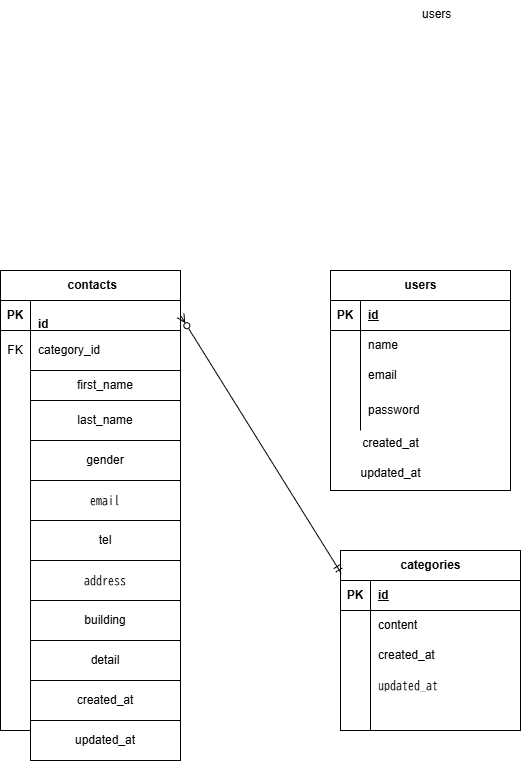

The diagram above was exported from draw.io. Its source (the exported page's mxGraphModel, read from the mxfile embedded in the PNG):
<mxGraphModel dx="1050" dy="563" grid="1" gridSize="10" guides="1" tooltips="1" connect="1" arrows="1" fold="1" page="1" pageScale="1" pageWidth="827" pageHeight="1169" math="0" shadow="0">
  <root>
    <mxCell id="0" />
    <mxCell id="1" parent="0" />
    <mxCell id="99" value="&amp;nbsp;contacts" style="shape=table;startSize=30;container=1;collapsible=1;childLayout=tableLayout;fixedRows=1;rowLines=0;fontStyle=1;align=center;resizeLast=1;html=1;" parent="1" vertex="1">
      <mxGeometry x="30" y="380" width="180" height="460" as="geometry" />
    </mxCell>
    <mxCell id="100" value="" style="shape=tableRow;horizontal=0;startSize=0;swimlaneHead=0;swimlaneBody=0;fillColor=none;collapsible=0;dropTarget=0;points=[[0,0.5],[1,0.5]];portConstraint=eastwest;top=0;left=0;right=0;bottom=1;" parent="99" vertex="1">
      <mxGeometry y="30" width="180" height="30" as="geometry" />
    </mxCell>
    <mxCell id="101" value="PK" style="shape=partialRectangle;connectable=0;fillColor=none;top=0;left=0;bottom=0;right=0;fontStyle=1;overflow=hidden;whiteSpace=wrap;html=1;" parent="100" vertex="1">
      <mxGeometry width="30" height="30" as="geometry">
        <mxRectangle width="30" height="30" as="alternateBounds" />
      </mxGeometry>
    </mxCell>
    <mxCell id="102" value="&#10;id&#10;&#10;" style="shape=partialRectangle;connectable=0;fillColor=none;top=0;left=0;bottom=0;right=0;align=left;spacingLeft=6;fontStyle=5;overflow=hidden;whiteSpace=wrap;html=1;" parent="100" vertex="1">
      <mxGeometry x="30" width="150" height="30" as="geometry">
        <mxRectangle width="150" height="30" as="alternateBounds" />
      </mxGeometry>
    </mxCell>
    <mxCell id="103" value="" style="shape=tableRow;horizontal=0;startSize=0;swimlaneHead=0;swimlaneBody=0;fillColor=none;collapsible=0;dropTarget=0;points=[[0,0.5],[1,0.5]];portConstraint=eastwest;top=0;left=0;right=0;bottom=0;" parent="99" vertex="1">
      <mxGeometry y="60" width="180" height="40" as="geometry" />
    </mxCell>
    <mxCell id="104" value="FK" style="shape=partialRectangle;connectable=0;fillColor=none;top=0;left=0;bottom=0;right=0;editable=1;overflow=hidden;whiteSpace=wrap;html=1;" parent="103" vertex="1">
      <mxGeometry width="30" height="40" as="geometry">
        <mxRectangle width="30" height="40" as="alternateBounds" />
      </mxGeometry>
    </mxCell>
    <mxCell id="105" value="category_id" style="shape=partialRectangle;connectable=0;fillColor=none;top=0;left=0;bottom=0;right=0;align=left;spacingLeft=6;overflow=hidden;whiteSpace=wrap;html=1;" parent="103" vertex="1">
      <mxGeometry x="30" width="150" height="40" as="geometry">
        <mxRectangle width="150" height="40" as="alternateBounds" />
      </mxGeometry>
    </mxCell>
    <mxCell id="106" value="" style="shape=tableRow;horizontal=0;startSize=0;swimlaneHead=0;swimlaneBody=0;fillColor=none;collapsible=0;dropTarget=0;points=[[0,0.5],[1,0.5]];portConstraint=eastwest;top=0;left=0;right=0;bottom=0;" parent="99" vertex="1">
      <mxGeometry y="100" width="180" height="20" as="geometry" />
    </mxCell>
    <mxCell id="107" value="" style="shape=partialRectangle;connectable=0;fillColor=none;top=0;left=0;bottom=0;right=0;editable=1;overflow=hidden;whiteSpace=wrap;html=1;" parent="106" vertex="1">
      <mxGeometry width="30" height="20" as="geometry">
        <mxRectangle width="30" height="20" as="alternateBounds" />
      </mxGeometry>
    </mxCell>
    <mxCell id="108" value="&#10;first_name&#10;&#10;" style="shape=partialRectangle;connectable=0;fillColor=none;top=0;left=0;bottom=0;right=0;align=left;spacingLeft=6;overflow=hidden;whiteSpace=wrap;html=1;" parent="106" vertex="1">
      <mxGeometry x="30" width="150" height="20" as="geometry">
        <mxRectangle width="150" height="20" as="alternateBounds" />
      </mxGeometry>
    </mxCell>
    <mxCell id="109" value="" style="shape=tableRow;horizontal=0;startSize=0;swimlaneHead=0;swimlaneBody=0;fillColor=none;collapsible=0;dropTarget=0;points=[[0,0.5],[1,0.5]];portConstraint=eastwest;top=0;left=0;right=0;bottom=0;" parent="99" vertex="1">
      <mxGeometry y="120" width="180" height="170" as="geometry" />
    </mxCell>
    <mxCell id="110" value="" style="shape=partialRectangle;connectable=0;fillColor=none;top=0;left=0;bottom=0;right=0;editable=1;overflow=hidden;whiteSpace=wrap;html=1;" parent="109" vertex="1">
      <mxGeometry width="30" height="170" as="geometry">
        <mxRectangle width="30" height="170" as="alternateBounds" />
      </mxGeometry>
    </mxCell>
    <mxCell id="111" value="&lt;code data-index-in-node=&quot;0&quot; data-path-to-node=&quot;6,3,0&quot;&gt;last_name&lt;/code&gt;" style="shape=partialRectangle;connectable=0;fillColor=none;top=0;left=0;bottom=0;right=0;align=left;spacingLeft=6;overflow=hidden;whiteSpace=wrap;html=1;" parent="109" vertex="1">
      <mxGeometry x="30" width="150" height="170" as="geometry">
        <mxRectangle width="150" height="170" as="alternateBounds" />
      </mxGeometry>
    </mxCell>
    <mxCell id="130" value="first_name" style="whiteSpace=wrap;html=1;align=center;" parent="1" vertex="1">
      <mxGeometry x="60" y="480" width="150" height="30" as="geometry" />
    </mxCell>
    <mxCell id="131" value="last_name" style="whiteSpace=wrap;html=1;align=center;" parent="1" vertex="1">
      <mxGeometry x="60" y="510" width="150" height="40" as="geometry" />
    </mxCell>
    <mxCell id="132" value="gender" style="whiteSpace=wrap;html=1;align=center;" parent="1" vertex="1">
      <mxGeometry x="60" y="550" width="150" height="40" as="geometry" />
    </mxCell>
    <mxCell id="133" value="&lt;code data-index-in-node=&quot;0&quot; data-path-to-node=&quot;6,5,0&quot;&gt;email&lt;/code&gt;" style="whiteSpace=wrap;html=1;align=center;" parent="1" vertex="1">
      <mxGeometry x="60" y="590" width="150" height="40" as="geometry" />
    </mxCell>
    <mxCell id="134" value="tel" style="whiteSpace=wrap;html=1;align=center;" parent="1" vertex="1">
      <mxGeometry x="60" y="630" width="150" height="40" as="geometry" />
    </mxCell>
    <mxCell id="135" value="building" style="whiteSpace=wrap;html=1;align=center;" parent="1" vertex="1">
      <mxGeometry x="60" y="710" width="150" height="40" as="geometry" />
    </mxCell>
    <mxCell id="136" value="&lt;code data-index-in-node=&quot;0&quot; data-path-to-node=&quot;6,7,0&quot;&gt;address&lt;/code&gt;" style="whiteSpace=wrap;html=1;align=center;" parent="1" vertex="1">
      <mxGeometry x="60" y="670" width="150" height="40" as="geometry" />
    </mxCell>
    <mxCell id="137" value="created_at" style="whiteSpace=wrap;html=1;align=center;" parent="1" vertex="1">
      <mxGeometry x="60" y="790" width="150" height="40" as="geometry" />
    </mxCell>
    <mxCell id="138" value="detail" style="whiteSpace=wrap;html=1;align=center;" parent="1" vertex="1">
      <mxGeometry x="60" y="750" width="150" height="40" as="geometry" />
    </mxCell>
    <mxCell id="139" value="updated_at" style="whiteSpace=wrap;html=1;align=center;" parent="1" vertex="1">
      <mxGeometry x="60" y="830" width="150" height="40" as="geometry" />
    </mxCell>
    <mxCell id="140" value="users" style="text;whiteSpace=wrap;html=1;" parent="1" vertex="1">
      <mxGeometry x="450" y="110" width="60" height="40" as="geometry" />
    </mxCell>
    <mxCell id="68" value="categories" style="shape=table;startSize=30;container=1;collapsible=1;childLayout=tableLayout;fixedRows=1;rowLines=0;fontStyle=1;align=center;resizeLast=1;html=1;" parent="1" vertex="1">
      <mxGeometry x="370" y="660" width="180" height="180" as="geometry" />
    </mxCell>
    <mxCell id="69" value="" style="shape=tableRow;horizontal=0;startSize=0;swimlaneHead=0;swimlaneBody=0;fillColor=none;collapsible=0;dropTarget=0;points=[[0,0.5],[1,0.5]];portConstraint=eastwest;top=0;left=0;right=0;bottom=1;" parent="68" vertex="1">
      <mxGeometry y="30" width="180" height="30" as="geometry" />
    </mxCell>
    <mxCell id="70" value="PK" style="shape=partialRectangle;connectable=0;fillColor=none;top=0;left=0;bottom=0;right=0;fontStyle=1;overflow=hidden;whiteSpace=wrap;html=1;" parent="69" vertex="1">
      <mxGeometry width="30" height="30" as="geometry">
        <mxRectangle width="30" height="30" as="alternateBounds" />
      </mxGeometry>
    </mxCell>
    <mxCell id="71" value="id" style="shape=partialRectangle;connectable=0;fillColor=none;top=0;left=0;bottom=0;right=0;align=left;spacingLeft=6;fontStyle=5;overflow=hidden;whiteSpace=wrap;html=1;" parent="69" vertex="1">
      <mxGeometry x="30" width="150" height="30" as="geometry">
        <mxRectangle width="150" height="30" as="alternateBounds" />
      </mxGeometry>
    </mxCell>
    <mxCell id="72" value="" style="shape=tableRow;horizontal=0;startSize=0;swimlaneHead=0;swimlaneBody=0;fillColor=none;collapsible=0;dropTarget=0;points=[[0,0.5],[1,0.5]];portConstraint=eastwest;top=0;left=0;right=0;bottom=0;" parent="68" vertex="1">
      <mxGeometry y="60" width="180" height="30" as="geometry" />
    </mxCell>
    <mxCell id="73" value="" style="shape=partialRectangle;connectable=0;fillColor=none;top=0;left=0;bottom=0;right=0;editable=1;overflow=hidden;whiteSpace=wrap;html=1;" parent="72" vertex="1">
      <mxGeometry width="30" height="30" as="geometry">
        <mxRectangle width="30" height="30" as="alternateBounds" />
      </mxGeometry>
    </mxCell>
    <mxCell id="74" value="content" style="shape=partialRectangle;connectable=0;fillColor=none;top=0;left=0;bottom=0;right=0;align=left;spacingLeft=6;overflow=hidden;whiteSpace=wrap;html=1;" parent="72" vertex="1">
      <mxGeometry x="30" width="150" height="30" as="geometry">
        <mxRectangle width="150" height="30" as="alternateBounds" />
      </mxGeometry>
    </mxCell>
    <mxCell id="75" value="" style="shape=tableRow;horizontal=0;startSize=0;swimlaneHead=0;swimlaneBody=0;fillColor=none;collapsible=0;dropTarget=0;points=[[0,0.5],[1,0.5]];portConstraint=eastwest;top=0;left=0;right=0;bottom=0;" parent="68" vertex="1">
      <mxGeometry y="90" width="180" height="30" as="geometry" />
    </mxCell>
    <mxCell id="76" value="" style="shape=partialRectangle;connectable=0;fillColor=none;top=0;left=0;bottom=0;right=0;editable=1;overflow=hidden;whiteSpace=wrap;html=1;" parent="75" vertex="1">
      <mxGeometry width="30" height="30" as="geometry">
        <mxRectangle width="30" height="30" as="alternateBounds" />
      </mxGeometry>
    </mxCell>
    <mxCell id="77" value="created_at" style="shape=partialRectangle;connectable=0;fillColor=none;top=0;left=0;bottom=0;right=0;align=left;spacingLeft=6;overflow=hidden;whiteSpace=wrap;html=1;" parent="75" vertex="1">
      <mxGeometry x="30" width="150" height="30" as="geometry">
        <mxRectangle width="150" height="30" as="alternateBounds" />
      </mxGeometry>
    </mxCell>
    <mxCell id="78" value="" style="shape=tableRow;horizontal=0;startSize=0;swimlaneHead=0;swimlaneBody=0;fillColor=none;collapsible=0;dropTarget=0;points=[[0,0.5],[1,0.5]];portConstraint=eastwest;top=0;left=0;right=0;bottom=0;" parent="68" vertex="1">
      <mxGeometry y="120" width="180" height="30" as="geometry" />
    </mxCell>
    <mxCell id="79" value="" style="shape=partialRectangle;connectable=0;fillColor=none;top=0;left=0;bottom=0;right=0;editable=1;overflow=hidden;whiteSpace=wrap;html=1;" parent="78" vertex="1">
      <mxGeometry width="30" height="30" as="geometry">
        <mxRectangle width="30" height="30" as="alternateBounds" />
      </mxGeometry>
    </mxCell>
    <mxCell id="80" value="&lt;code data-index-in-node=&quot;13&quot; data-path-to-node=&quot;8,2,0&quot;&gt;updated_at&lt;/code&gt;" style="shape=partialRectangle;connectable=0;fillColor=none;top=0;left=0;bottom=0;right=0;align=left;spacingLeft=6;overflow=hidden;whiteSpace=wrap;html=1;" parent="78" vertex="1">
      <mxGeometry x="30" width="150" height="30" as="geometry">
        <mxRectangle width="150" height="30" as="alternateBounds" />
      </mxGeometry>
    </mxCell>
    <mxCell id="83" style="shape=tableRow;horizontal=0;startSize=0;swimlaneHead=0;swimlaneBody=0;fillColor=none;collapsible=0;dropTarget=0;points=[[0,0.5],[1,0.5]];portConstraint=eastwest;top=0;left=0;right=0;bottom=0;" parent="68" vertex="1">
      <mxGeometry y="150" width="180" height="30" as="geometry" />
    </mxCell>
    <mxCell id="84" style="shape=partialRectangle;connectable=0;fillColor=none;top=0;left=0;bottom=0;right=0;editable=1;overflow=hidden;whiteSpace=wrap;html=1;" parent="83" vertex="1">
      <mxGeometry width="30" height="30" as="geometry">
        <mxRectangle width="30" height="30" as="alternateBounds" />
      </mxGeometry>
    </mxCell>
    <mxCell id="85" style="shape=partialRectangle;connectable=0;fillColor=none;top=0;left=0;bottom=0;right=0;align=left;spacingLeft=6;overflow=hidden;whiteSpace=wrap;html=1;" parent="83" vertex="1">
      <mxGeometry x="30" width="150" height="30" as="geometry">
        <mxRectangle width="150" height="30" as="alternateBounds" />
      </mxGeometry>
    </mxCell>
    <mxCell id="81" style="edgeStyle=none;html=1;exitX=0.004;exitY=0.127;exitDx=0;exitDy=0;entryX=1;entryY=0.5;entryDx=0;entryDy=0;startArrow=ERmandOne;startFill=0;endArrow=ERzeroToMany;endFill=0;exitPerimeter=0;" parent="1" source="68" target="100" edge="1">
      <mxGeometry relative="1" as="geometry">
        <mxPoint x="210" y="455" as="sourcePoint" />
      </mxGeometry>
    </mxCell>
    <mxCell id="144" value="users" style="shape=table;startSize=30;container=1;collapsible=1;childLayout=tableLayout;fixedRows=1;rowLines=0;fontStyle=1;align=center;resizeLast=1;html=1;" vertex="1" parent="1">
      <mxGeometry x="360" y="380" width="180" height="220" as="geometry" />
    </mxCell>
    <mxCell id="145" value="" style="shape=tableRow;horizontal=0;startSize=0;swimlaneHead=0;swimlaneBody=0;fillColor=none;collapsible=0;dropTarget=0;points=[[0,0.5],[1,0.5]];portConstraint=eastwest;top=0;left=0;right=0;bottom=1;" vertex="1" parent="144">
      <mxGeometry y="30" width="180" height="30" as="geometry" />
    </mxCell>
    <mxCell id="146" value="PK" style="shape=partialRectangle;connectable=0;fillColor=none;top=0;left=0;bottom=0;right=0;fontStyle=1;overflow=hidden;whiteSpace=wrap;html=1;" vertex="1" parent="145">
      <mxGeometry width="30" height="30" as="geometry">
        <mxRectangle width="30" height="30" as="alternateBounds" />
      </mxGeometry>
    </mxCell>
    <mxCell id="147" value="id" style="shape=partialRectangle;connectable=0;fillColor=none;top=0;left=0;bottom=0;right=0;align=left;spacingLeft=6;fontStyle=5;overflow=hidden;whiteSpace=wrap;html=1;" vertex="1" parent="145">
      <mxGeometry x="30" width="150" height="30" as="geometry">
        <mxRectangle width="150" height="30" as="alternateBounds" />
      </mxGeometry>
    </mxCell>
    <mxCell id="148" value="" style="shape=tableRow;horizontal=0;startSize=0;swimlaneHead=0;swimlaneBody=0;fillColor=none;collapsible=0;dropTarget=0;points=[[0,0.5],[1,0.5]];portConstraint=eastwest;top=0;left=0;right=0;bottom=0;" vertex="1" parent="144">
      <mxGeometry y="60" width="180" height="30" as="geometry" />
    </mxCell>
    <mxCell id="149" value="" style="shape=partialRectangle;connectable=0;fillColor=none;top=0;left=0;bottom=0;right=0;editable=1;overflow=hidden;whiteSpace=wrap;html=1;" vertex="1" parent="148">
      <mxGeometry width="30" height="30" as="geometry">
        <mxRectangle width="30" height="30" as="alternateBounds" />
      </mxGeometry>
    </mxCell>
    <mxCell id="150" value="name" style="shape=partialRectangle;connectable=0;fillColor=none;top=0;left=0;bottom=0;right=0;align=left;spacingLeft=6;overflow=hidden;whiteSpace=wrap;html=1;" vertex="1" parent="148">
      <mxGeometry x="30" width="150" height="30" as="geometry">
        <mxRectangle width="150" height="30" as="alternateBounds" />
      </mxGeometry>
    </mxCell>
    <mxCell id="151" value="" style="shape=tableRow;horizontal=0;startSize=0;swimlaneHead=0;swimlaneBody=0;fillColor=none;collapsible=0;dropTarget=0;points=[[0,0.5],[1,0.5]];portConstraint=eastwest;top=0;left=0;right=0;bottom=0;" vertex="1" parent="144">
      <mxGeometry y="90" width="180" height="30" as="geometry" />
    </mxCell>
    <mxCell id="152" value="" style="shape=partialRectangle;connectable=0;fillColor=none;top=0;left=0;bottom=0;right=0;editable=1;overflow=hidden;whiteSpace=wrap;html=1;" vertex="1" parent="151">
      <mxGeometry width="30" height="30" as="geometry">
        <mxRectangle width="30" height="30" as="alternateBounds" />
      </mxGeometry>
    </mxCell>
    <mxCell id="153" value="email" style="shape=partialRectangle;connectable=0;fillColor=none;top=0;left=0;bottom=0;right=0;align=left;spacingLeft=6;overflow=hidden;whiteSpace=wrap;html=1;" vertex="1" parent="151">
      <mxGeometry x="30" width="150" height="30" as="geometry">
        <mxRectangle width="150" height="30" as="alternateBounds" />
      </mxGeometry>
    </mxCell>
    <mxCell id="154" value="" style="shape=tableRow;horizontal=0;startSize=0;swimlaneHead=0;swimlaneBody=0;fillColor=none;collapsible=0;dropTarget=0;points=[[0,0.5],[1,0.5]];portConstraint=eastwest;top=0;left=0;right=0;bottom=0;" vertex="1" parent="144">
      <mxGeometry y="120" width="180" height="40" as="geometry" />
    </mxCell>
    <mxCell id="155" value="" style="shape=partialRectangle;connectable=0;fillColor=none;top=0;left=0;bottom=0;right=0;editable=1;overflow=hidden;whiteSpace=wrap;html=1;" vertex="1" parent="154">
      <mxGeometry width="30" height="40" as="geometry">
        <mxRectangle width="30" height="40" as="alternateBounds" />
      </mxGeometry>
    </mxCell>
    <mxCell id="156" value="password" style="shape=partialRectangle;connectable=0;fillColor=none;top=0;left=0;bottom=0;right=0;align=left;spacingLeft=6;overflow=hidden;whiteSpace=wrap;html=1;" vertex="1" parent="154">
      <mxGeometry x="30" width="150" height="40" as="geometry">
        <mxRectangle width="150" height="40" as="alternateBounds" />
      </mxGeometry>
    </mxCell>
    <mxCell id="157" value="created_at" style="text;html=1;align=center;verticalAlign=middle;resizable=0;points=[];autosize=1;strokeColor=none;fillColor=none;" vertex="1" parent="1">
      <mxGeometry x="380" y="538" width="80" height="30" as="geometry" />
    </mxCell>
    <mxCell id="158" value="updated_at" style="text;html=1;align=center;verticalAlign=middle;resizable=0;points=[];autosize=1;strokeColor=none;fillColor=none;" vertex="1" parent="1">
      <mxGeometry x="380" y="568" width="80" height="30" as="geometry" />
    </mxCell>
  </root>
</mxGraphModel>